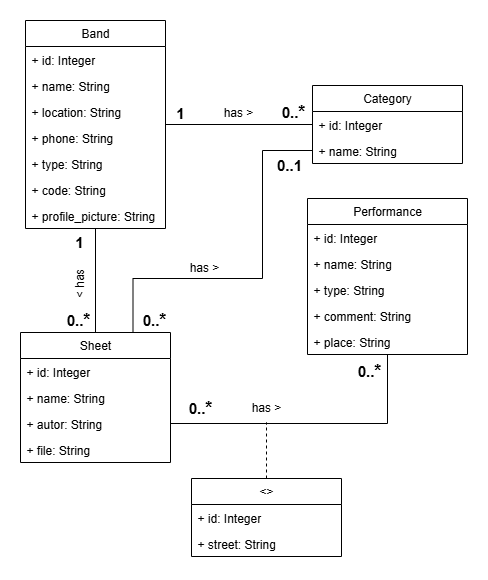

The diagram above was exported from draw.io. Its source (the exported page's mxGraphModel, read from the mxfile embedded in the PNG):
<mxGraphModel dx="778" dy="430" grid="1" gridSize="10" guides="1" tooltips="1" connect="1" arrows="1" fold="1" page="1" pageScale="1" pageWidth="827" pageHeight="1169" math="0" shadow="0">
  <root>
    <mxCell id="kfb7BcR6aCnE7Df9vWTm-0" />
    <mxCell id="kfb7BcR6aCnE7Df9vWTm-1" parent="kfb7BcR6aCnE7Df9vWTm-0" />
    <mxCell id="aiLppgbDPdpmrO2Mv1lY-0" style="edgeStyle=orthogonalEdgeStyle;rounded=0;orthogonalLoop=1;jettySize=auto;html=1;entryX=0.5;entryY=0;entryDx=0;entryDy=0;endArrow=none;endFill=0;" parent="kfb7BcR6aCnE7Df9vWTm-1" source="kfb7BcR6aCnE7Df9vWTm-18" target="kfb7BcR6aCnE7Df9vWTm-79" edge="1">
      <mxGeometry relative="1" as="geometry" />
    </mxCell>
    <mxCell id="aiLppgbDPdpmrO2Mv1lY-1" style="edgeStyle=orthogonalEdgeStyle;rounded=0;orthogonalLoop=1;jettySize=auto;html=1;entryX=0;entryY=0.5;entryDx=0;entryDy=0;endArrow=none;endFill=0;" parent="kfb7BcR6aCnE7Df9vWTm-1" source="kfb7BcR6aCnE7Df9vWTm-18" target="kfb7BcR6aCnE7Df9vWTm-85" edge="1">
      <mxGeometry relative="1" as="geometry" />
    </mxCell>
    <mxCell id="kfb7BcR6aCnE7Df9vWTm-18" value="Band" style="swimlane;fontStyle=0;childLayout=stackLayout;horizontal=1;startSize=26;fillColor=none;horizontalStack=0;resizeParent=1;resizeParentMax=0;resizeLast=0;collapsible=1;marginBottom=0;whiteSpace=wrap;html=1;" parent="kfb7BcR6aCnE7Df9vWTm-1" vertex="1">
      <mxGeometry x="143" y="382" width="140" height="208" as="geometry">
        <mxRectangle x="514" y="399" width="70" height="30" as="alternateBounds" />
      </mxGeometry>
    </mxCell>
    <mxCell id="kfb7BcR6aCnE7Df9vWTm-19" value="+ id: Integer" style="text;strokeColor=none;fillColor=none;align=left;verticalAlign=top;spacingLeft=4;spacingRight=4;overflow=hidden;rotatable=0;points=[[0,0.5],[1,0.5]];portConstraint=eastwest;whiteSpace=wrap;html=1;" parent="kfb7BcR6aCnE7Df9vWTm-18" vertex="1">
      <mxGeometry y="26" width="140" height="26" as="geometry" />
    </mxCell>
    <mxCell id="kfb7BcR6aCnE7Df9vWTm-20" value="+ name: String" style="text;strokeColor=none;fillColor=none;align=left;verticalAlign=top;spacingLeft=4;spacingRight=4;overflow=hidden;rotatable=0;points=[[0,0.5],[1,0.5]];portConstraint=eastwest;whiteSpace=wrap;html=1;" parent="kfb7BcR6aCnE7Df9vWTm-18" vertex="1">
      <mxGeometry y="52" width="140" height="26" as="geometry" />
    </mxCell>
    <mxCell id="kfb7BcR6aCnE7Df9vWTm-21" value="+ location: String" style="text;strokeColor=none;fillColor=none;align=left;verticalAlign=top;spacingLeft=4;spacingRight=4;overflow=hidden;rotatable=0;points=[[0,0.5],[1,0.5]];portConstraint=eastwest;whiteSpace=wrap;html=1;" parent="kfb7BcR6aCnE7Df9vWTm-18" vertex="1">
      <mxGeometry y="78" width="140" height="26" as="geometry" />
    </mxCell>
    <mxCell id="kfb7BcR6aCnE7Df9vWTm-22" value="+ phone: String" style="text;strokeColor=none;fillColor=none;align=left;verticalAlign=top;spacingLeft=4;spacingRight=4;overflow=hidden;rotatable=0;points=[[0,0.5],[1,0.5]];portConstraint=eastwest;whiteSpace=wrap;html=1;" parent="kfb7BcR6aCnE7Df9vWTm-18" vertex="1">
      <mxGeometry y="104" width="140" height="26" as="geometry" />
    </mxCell>
    <mxCell id="kfb7BcR6aCnE7Df9vWTm-23" value="+ type: String" style="text;strokeColor=none;fillColor=none;align=left;verticalAlign=top;spacingLeft=4;spacingRight=4;overflow=hidden;rotatable=0;points=[[0,0.5],[1,0.5]];portConstraint=eastwest;whiteSpace=wrap;html=1;" parent="kfb7BcR6aCnE7Df9vWTm-18" vertex="1">
      <mxGeometry y="130" width="140" height="26" as="geometry" />
    </mxCell>
    <mxCell id="kfb7BcR6aCnE7Df9vWTm-24" value="+ code: String" style="text;strokeColor=none;fillColor=none;align=left;verticalAlign=top;spacingLeft=4;spacingRight=4;overflow=hidden;rotatable=0;points=[[0,0.5],[1,0.5]];portConstraint=eastwest;whiteSpace=wrap;html=1;" parent="kfb7BcR6aCnE7Df9vWTm-18" vertex="1">
      <mxGeometry y="156" width="140" height="26" as="geometry" />
    </mxCell>
    <mxCell id="kfb7BcR6aCnE7Df9vWTm-25" value="+ profile_picture: String" style="text;strokeColor=none;fillColor=none;align=left;verticalAlign=top;spacingLeft=4;spacingRight=4;overflow=hidden;rotatable=0;points=[[0,0.5],[1,0.5]];portConstraint=eastwest;whiteSpace=wrap;html=1;" parent="kfb7BcR6aCnE7Df9vWTm-18" vertex="1">
      <mxGeometry y="182" width="140" height="26" as="geometry" />
    </mxCell>
    <mxCell id="uwS9b0GD4J528ETg8hU4-0" style="edgeStyle=orthogonalEdgeStyle;rounded=0;orthogonalLoop=1;jettySize=auto;html=1;entryX=1;entryY=0.5;entryDx=0;entryDy=0;endArrow=none;endFill=0;" parent="kfb7BcR6aCnE7Df9vWTm-1" source="kfb7BcR6aCnE7Df9vWTm-39" target="kfb7BcR6aCnE7Df9vWTm-82" edge="1">
      <mxGeometry relative="1" as="geometry" />
    </mxCell>
    <mxCell id="kfb7BcR6aCnE7Df9vWTm-39" value="Performance" style="swimlane;fontStyle=0;childLayout=stackLayout;horizontal=1;startSize=26;fillColor=none;horizontalStack=0;resizeParent=1;resizeParentMax=0;resizeLast=0;collapsible=1;marginBottom=0;whiteSpace=wrap;html=1;" parent="kfb7BcR6aCnE7Df9vWTm-1" vertex="1">
      <mxGeometry x="425" y="560" width="160" height="156" as="geometry">
        <mxRectangle x="980" y="380" width="110" height="30" as="alternateBounds" />
      </mxGeometry>
    </mxCell>
    <mxCell id="kfb7BcR6aCnE7Df9vWTm-40" value="+ id: Integer" style="text;strokeColor=none;fillColor=none;align=left;verticalAlign=top;spacingLeft=4;spacingRight=4;overflow=hidden;rotatable=0;points=[[0,0.5],[1,0.5]];portConstraint=eastwest;whiteSpace=wrap;html=1;" parent="kfb7BcR6aCnE7Df9vWTm-39" vertex="1">
      <mxGeometry y="26" width="160" height="26" as="geometry" />
    </mxCell>
    <mxCell id="kfb7BcR6aCnE7Df9vWTm-41" value="+ name: String" style="text;strokeColor=none;fillColor=none;align=left;verticalAlign=top;spacingLeft=4;spacingRight=4;overflow=hidden;rotatable=0;points=[[0,0.5],[1,0.5]];portConstraint=eastwest;whiteSpace=wrap;html=1;" parent="kfb7BcR6aCnE7Df9vWTm-39" vertex="1">
      <mxGeometry y="52" width="160" height="26" as="geometry" />
    </mxCell>
    <mxCell id="kfb7BcR6aCnE7Df9vWTm-42" value="+ type: String" style="text;strokeColor=none;fillColor=none;align=left;verticalAlign=top;spacingLeft=4;spacingRight=4;overflow=hidden;rotatable=0;points=[[0,0.5],[1,0.5]];portConstraint=eastwest;whiteSpace=wrap;html=1;" parent="kfb7BcR6aCnE7Df9vWTm-39" vertex="1">
      <mxGeometry y="78" width="160" height="26" as="geometry" />
    </mxCell>
    <mxCell id="kfb7BcR6aCnE7Df9vWTm-43" value="+ comment: String" style="text;strokeColor=none;fillColor=none;align=left;verticalAlign=top;spacingLeft=4;spacingRight=4;overflow=hidden;rotatable=0;points=[[0,0.5],[1,0.5]];portConstraint=eastwest;whiteSpace=wrap;html=1;" parent="kfb7BcR6aCnE7Df9vWTm-39" vertex="1">
      <mxGeometry y="104" width="160" height="26" as="geometry" />
    </mxCell>
    <mxCell id="kfb7BcR6aCnE7Df9vWTm-44" value="+ place: String" style="text;strokeColor=none;fillColor=none;align=left;verticalAlign=top;spacingLeft=4;spacingRight=4;overflow=hidden;rotatable=0;points=[[0,0.5],[1,0.5]];portConstraint=eastwest;whiteSpace=wrap;html=1;" parent="kfb7BcR6aCnE7Df9vWTm-39" vertex="1">
      <mxGeometry y="130" width="160" height="26" as="geometry" />
    </mxCell>
    <mxCell id="kfb7BcR6aCnE7Df9vWTm-70" value="&lt;font style=&quot;font-size: 15px;&quot;&gt;&lt;b style=&quot;&quot;&gt;1&lt;/b&gt;&lt;/font&gt;" style="text;html=1;align=center;verticalAlign=middle;whiteSpace=wrap;rounded=0;" parent="kfb7BcR6aCnE7Df9vWTm-1" vertex="1">
      <mxGeometry x="268" y="459" width="60" height="30" as="geometry" />
    </mxCell>
    <mxCell id="kfb7BcR6aCnE7Df9vWTm-79" value="Sheet" style="swimlane;fontStyle=0;childLayout=stackLayout;horizontal=1;startSize=26;fillColor=none;horizontalStack=0;resizeParent=1;resizeParentMax=0;resizeLast=0;collapsible=1;marginBottom=0;whiteSpace=wrap;html=1;" parent="kfb7BcR6aCnE7Df9vWTm-1" vertex="1">
      <mxGeometry x="138" y="694" width="150" height="130" as="geometry">
        <mxRectangle x="414" y="680" width="70" height="30" as="alternateBounds" />
      </mxGeometry>
    </mxCell>
    <mxCell id="kfb7BcR6aCnE7Df9vWTm-80" value="+ id: Integer" style="text;strokeColor=none;fillColor=none;align=left;verticalAlign=top;spacingLeft=4;spacingRight=4;overflow=hidden;rotatable=0;points=[[0,0.5],[1,0.5]];portConstraint=eastwest;whiteSpace=wrap;html=1;" parent="kfb7BcR6aCnE7Df9vWTm-79" vertex="1">
      <mxGeometry y="26" width="150" height="26" as="geometry" />
    </mxCell>
    <mxCell id="kfb7BcR6aCnE7Df9vWTm-81" value="+ name: String&amp;nbsp;" style="text;strokeColor=none;fillColor=none;align=left;verticalAlign=top;spacingLeft=4;spacingRight=4;overflow=hidden;rotatable=0;points=[[0,0.5],[1,0.5]];portConstraint=eastwest;whiteSpace=wrap;html=1;" parent="kfb7BcR6aCnE7Df9vWTm-79" vertex="1">
      <mxGeometry y="52" width="150" height="26" as="geometry" />
    </mxCell>
    <mxCell id="kfb7BcR6aCnE7Df9vWTm-82" value="+ autor: String&amp;nbsp;" style="text;strokeColor=none;fillColor=none;align=left;verticalAlign=top;spacingLeft=4;spacingRight=4;overflow=hidden;rotatable=0;points=[[0,0.5],[1,0.5]];portConstraint=eastwest;whiteSpace=wrap;html=1;" parent="kfb7BcR6aCnE7Df9vWTm-79" vertex="1">
      <mxGeometry y="78" width="150" height="26" as="geometry" />
    </mxCell>
    <mxCell id="kfb7BcR6aCnE7Df9vWTm-83" value="+ file: String&amp;nbsp;" style="text;strokeColor=none;fillColor=none;align=left;verticalAlign=top;spacingLeft=4;spacingRight=4;overflow=hidden;rotatable=0;points=[[0,0.5],[1,0.5]];portConstraint=eastwest;whiteSpace=wrap;html=1;" parent="kfb7BcR6aCnE7Df9vWTm-79" vertex="1">
      <mxGeometry y="104" width="150" height="26" as="geometry" />
    </mxCell>
    <mxCell id="kfb7BcR6aCnE7Df9vWTm-84" value="Category" style="swimlane;fontStyle=0;childLayout=stackLayout;horizontal=1;startSize=26;fillColor=none;horizontalStack=0;resizeParent=1;resizeParentMax=0;resizeLast=0;collapsible=1;marginBottom=0;whiteSpace=wrap;html=1;" parent="kfb7BcR6aCnE7Df9vWTm-1" vertex="1">
      <mxGeometry x="430" y="447" width="150" height="78" as="geometry">
        <mxRectangle x="414" y="680" width="70" height="30" as="alternateBounds" />
      </mxGeometry>
    </mxCell>
    <mxCell id="kfb7BcR6aCnE7Df9vWTm-85" value="+ id: Integer" style="text;strokeColor=none;fillColor=none;align=left;verticalAlign=top;spacingLeft=4;spacingRight=4;overflow=hidden;rotatable=0;points=[[0,0.5],[1,0.5]];portConstraint=eastwest;whiteSpace=wrap;html=1;" parent="kfb7BcR6aCnE7Df9vWTm-84" vertex="1">
      <mxGeometry y="26" width="150" height="26" as="geometry" />
    </mxCell>
    <mxCell id="kfb7BcR6aCnE7Df9vWTm-86" value="+ name: String" style="text;strokeColor=none;fillColor=none;align=left;verticalAlign=top;spacingLeft=4;spacingRight=4;overflow=hidden;rotatable=0;points=[[0,0.5],[1,0.5]];portConstraint=eastwest;whiteSpace=wrap;html=1;" parent="kfb7BcR6aCnE7Df9vWTm-84" vertex="1">
      <mxGeometry y="52" width="150" height="26" as="geometry" />
    </mxCell>
    <mxCell id="kfb7BcR6aCnE7Df9vWTm-89" value="&lt;font style=&quot;&quot;&gt;&lt;b style=&quot;&quot;&gt;&lt;font style=&quot;font-size: 15px;&quot;&gt;0..&lt;/font&gt;&lt;span style=&quot;font-size: 18px;&quot;&gt;*&lt;/span&gt;&lt;/b&gt;&lt;/font&gt;" style="text;html=1;align=center;verticalAlign=middle;whiteSpace=wrap;rounded=0;" parent="kfb7BcR6aCnE7Df9vWTm-1" vertex="1">
      <mxGeometry x="381" y="458" width="60" height="30" as="geometry" />
    </mxCell>
    <mxCell id="kfb7BcR6aCnE7Df9vWTm-90" value="&lt;font style=&quot;font-size: 15px;&quot;&gt;&lt;b style=&quot;&quot;&gt;1&lt;/b&gt;&lt;/font&gt;" style="text;html=1;align=center;verticalAlign=middle;whiteSpace=wrap;rounded=0;" parent="kfb7BcR6aCnE7Df9vWTm-1" vertex="1">
      <mxGeometry x="167" y="588" width="60" height="30" as="geometry" />
    </mxCell>
    <mxCell id="kfb7BcR6aCnE7Df9vWTm-91" value="&lt;font style=&quot;&quot;&gt;&lt;b style=&quot;&quot;&gt;&lt;font style=&quot;font-size: 15px;&quot;&gt;0..&lt;/font&gt;&lt;span style=&quot;font-size: 18px;&quot;&gt;*&lt;/span&gt;&lt;/b&gt;&lt;/font&gt;" style="text;html=1;align=center;verticalAlign=middle;whiteSpace=wrap;rounded=0;" parent="kfb7BcR6aCnE7Df9vWTm-1" vertex="1">
      <mxGeometry x="166" y="666" width="60" height="30" as="geometry" />
    </mxCell>
    <mxCell id="kfb7BcR6aCnE7Df9vWTm-113" value="&lt;div style=&quot;text-align: left;&quot;&gt;&lt;span style=&quot;background-color: transparent; color: light-dark(rgb(0, 0, 0), rgb(255, 255, 255));&quot;&gt;&amp;lt; has&lt;/span&gt;&lt;/div&gt;" style="text;html=1;align=center;verticalAlign=middle;whiteSpace=wrap;rounded=0;rotation=-90;" parent="kfb7BcR6aCnE7Df9vWTm-1" vertex="1">
      <mxGeometry x="167" y="630" width="60" height="30" as="geometry" />
    </mxCell>
    <mxCell id="kfb7BcR6aCnE7Df9vWTm-114" value="has &amp;gt;" style="text;html=1;align=center;verticalAlign=middle;whiteSpace=wrap;rounded=0;" parent="kfb7BcR6aCnE7Df9vWTm-1" vertex="1">
      <mxGeometry x="326" y="459" width="60" height="30" as="geometry" />
    </mxCell>
    <mxCell id="kfb7BcR6aCnE7Df9vWTm-115" value="has &amp;gt;" style="text;html=1;align=center;verticalAlign=middle;whiteSpace=wrap;rounded=0;" parent="kfb7BcR6aCnE7Df9vWTm-1" vertex="1">
      <mxGeometry x="354" y="754" width="60" height="30" as="geometry" />
    </mxCell>
    <mxCell id="uwS9b0GD4J528ETg8hU4-1" style="edgeStyle=orthogonalEdgeStyle;rounded=0;orthogonalLoop=1;jettySize=auto;html=1;endArrow=none;endFill=0;dashed=1;entryX=0.5;entryY=1;entryDx=0;entryDy=0;" parent="kfb7BcR6aCnE7Df9vWTm-1" source="kfb7BcR6aCnE7Df9vWTm-137" target="kfb7BcR6aCnE7Df9vWTm-115" edge="1">
      <mxGeometry relative="1" as="geometry">
        <mxPoint x="395" y="780" as="targetPoint" />
      </mxGeometry>
    </mxCell>
    <mxCell id="kfb7BcR6aCnE7Df9vWTm-137" value="&amp;lt;&amp;gt;" style="swimlane;fontStyle=0;childLayout=stackLayout;horizontal=1;startSize=26;fillColor=none;horizontalStack=0;resizeParent=1;resizeParentMax=0;resizeLast=0;collapsible=1;marginBottom=0;whiteSpace=wrap;html=1;" parent="kfb7BcR6aCnE7Df9vWTm-1" vertex="1">
      <mxGeometry x="309" y="840" width="150" height="78" as="geometry">
        <mxRectangle x="414" y="680" width="70" height="30" as="alternateBounds" />
      </mxGeometry>
    </mxCell>
    <mxCell id="kfb7BcR6aCnE7Df9vWTm-139" value="+ id: Integer" style="text;strokeColor=none;fillColor=none;align=left;verticalAlign=top;spacingLeft=4;spacingRight=4;overflow=hidden;rotatable=0;points=[[0,0.5],[1,0.5]];portConstraint=eastwest;whiteSpace=wrap;html=1;" parent="kfb7BcR6aCnE7Df9vWTm-137" vertex="1">
      <mxGeometry y="26" width="150" height="26" as="geometry" />
    </mxCell>
    <mxCell id="kfb7BcR6aCnE7Df9vWTm-140" value="+ street: String" style="text;strokeColor=none;fillColor=none;align=left;verticalAlign=top;spacingLeft=4;spacingRight=4;overflow=hidden;rotatable=0;points=[[0,0.5],[1,0.5]];portConstraint=eastwest;whiteSpace=wrap;html=1;" parent="kfb7BcR6aCnE7Df9vWTm-137" vertex="1">
      <mxGeometry y="52" width="150" height="26" as="geometry" />
    </mxCell>
    <mxCell id="kfb7BcR6aCnE7Df9vWTm-141" value="&lt;font style=&quot;&quot;&gt;&lt;b style=&quot;&quot;&gt;&lt;font style=&quot;font-size: 15px;&quot;&gt;0..&lt;/font&gt;&lt;span style=&quot;font-size: 18px;&quot;&gt;*&lt;/span&gt;&lt;/b&gt;&lt;/font&gt;" style="text;html=1;align=center;verticalAlign=middle;whiteSpace=wrap;rounded=0;" parent="kfb7BcR6aCnE7Df9vWTm-1" vertex="1">
      <mxGeometry x="288" y="754" width="60" height="30" as="geometry" />
    </mxCell>
    <mxCell id="kfb7BcR6aCnE7Df9vWTm-142" value="&lt;font style=&quot;&quot;&gt;&lt;b style=&quot;&quot;&gt;&lt;font style=&quot;font-size: 15px;&quot;&gt;0..&lt;/font&gt;&lt;span style=&quot;font-size: 18px;&quot;&gt;*&lt;/span&gt;&lt;/b&gt;&lt;/font&gt;" style="text;html=1;align=center;verticalAlign=middle;whiteSpace=wrap;rounded=0;" parent="kfb7BcR6aCnE7Df9vWTm-1" vertex="1">
      <mxGeometry x="457" y="717" width="60" height="30" as="geometry" />
    </mxCell>
    <mxCell id="eJNRhhZL7--xty2PZqwH-0" style="edgeStyle=orthogonalEdgeStyle;rounded=0;orthogonalLoop=1;jettySize=auto;html=1;entryX=0.75;entryY=0;entryDx=0;entryDy=0;endArrow=none;endFill=0;" parent="kfb7BcR6aCnE7Df9vWTm-1" source="kfb7BcR6aCnE7Df9vWTm-86" target="kfb7BcR6aCnE7Df9vWTm-79" edge="1">
      <mxGeometry relative="1" as="geometry">
        <Array as="points">
          <mxPoint x="380" y="512" />
          <mxPoint x="380" y="640" />
          <mxPoint x="251" y="640" />
        </Array>
      </mxGeometry>
    </mxCell>
    <mxCell id="_uKEaqa8SZngIrA4QPdN-0" value="&lt;font style=&quot;font-size: 15px;&quot;&gt;&lt;b style=&quot;&quot;&gt;0..1&lt;/b&gt;&lt;/font&gt;" style="text;html=1;align=center;verticalAlign=middle;whiteSpace=wrap;rounded=0;" parent="kfb7BcR6aCnE7Df9vWTm-1" vertex="1">
      <mxGeometry x="377" y="511" width="60" height="30" as="geometry" />
    </mxCell>
    <mxCell id="LNODRDcWT9j84nweeGAM-0" value="has &amp;gt;" style="text;html=1;align=center;verticalAlign=middle;whiteSpace=wrap;rounded=0;" parent="kfb7BcR6aCnE7Df9vWTm-1" vertex="1">
      <mxGeometry x="292" y="614" width="60" height="30" as="geometry" />
    </mxCell>
    <mxCell id="LNODRDcWT9j84nweeGAM-1" value="&lt;font style=&quot;&quot;&gt;&lt;b style=&quot;&quot;&gt;&lt;font style=&quot;font-size: 15px;&quot;&gt;0..&lt;/font&gt;&lt;span style=&quot;font-size: 18px;&quot;&gt;*&lt;/span&gt;&lt;/b&gt;&lt;/font&gt;" style="text;html=1;align=center;verticalAlign=middle;whiteSpace=wrap;rounded=0;" parent="kfb7BcR6aCnE7Df9vWTm-1" vertex="1">
      <mxGeometry x="242" y="666" width="60" height="30" as="geometry" />
    </mxCell>
  </root>
</mxGraphModel>